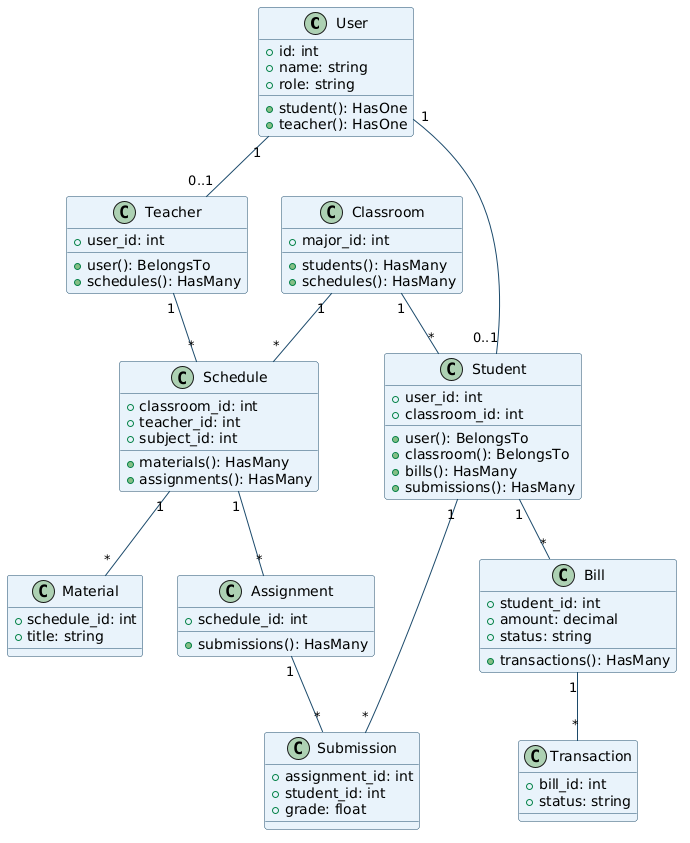

The diagram above was rendered by PlantUML. Its source (embedded in the PNG):
@startuml
skinparam BackgroundColor white
skinparam ClassBackgroundColor #e8f3fa
skinparam ClassBorderColor #1c4a6b
skinparam ArrowColor #1c4a6b
skinparam DefaultFontName Arial

class User {
  +id: int
  +name: string
  +role: string
  +student(): HasOne
  +teacher(): HasOne
}

class Student {
  +user_id: int
  +classroom_id: int
  +user(): BelongsTo
  +classroom(): BelongsTo
  +bills(): HasMany
  +submissions(): HasMany
}

class Teacher {
  +user_id: int
  +user(): BelongsTo
  +schedules(): HasMany
}

class Classroom {
  +major_id: int
  +students(): HasMany
  +schedules(): HasMany
}

class Schedule {
  +classroom_id: int
  +teacher_id: int
  +subject_id: int
  +materials(): HasMany
  +assignments(): HasMany
}

class Material {
  +schedule_id: int
  +title: string
}

class Assignment {
  +schedule_id: int
  +submissions(): HasMany
}

class Submission {
  +assignment_id: int
  +student_id: int
  +grade: float
}

class Bill {
  +student_id: int
  +amount: decimal
  +status: string
  +transactions(): HasMany
}

class Transaction {
  +bill_id: int
  +status: string
}

User "1" -- "0..1" Student
User "1" -- "0..1" Teacher
Classroom "1" -- "*" Student
Classroom "1" -- "*" Schedule
Teacher "1" -- "*" Schedule
Schedule "1" -- "*" Material
Schedule "1" -- "*" Assignment
Assignment "1" -- "*" Submission
Student "1" -- "*" Submission
Student "1" -- "*" Bill
Bill "1" -- "*" Transaction
@enduml